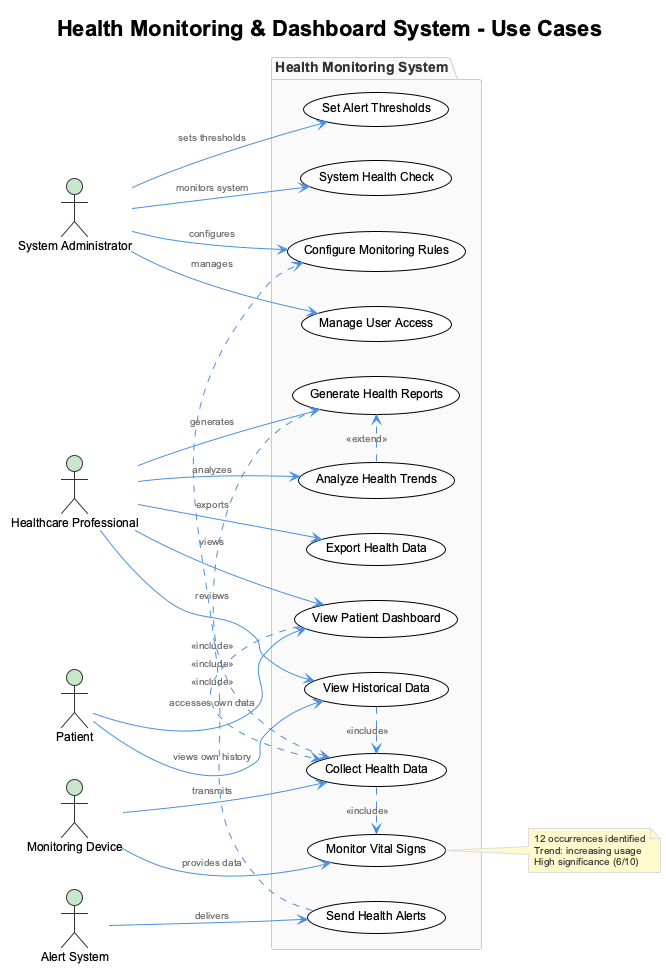

The diagram above was rendered by PlantUML. Its source (embedded in the PNG):
@startuml
!include /Users/q284340/Agentic/coding/docs/puml/_standard-style.puml

title Health Monitoring & Dashboard System - Use Cases

left to right direction

actor "System Administrator" as admin
actor "Healthcare Professional" as doctor
actor "Patient" as patient
actor "Monitoring Device" as device
actor "Alert System" as alerts

package "Health Monitoring System" {
    usecase "Monitor Vital Signs" as UC1
    usecase "Collect Health Data" as UC2
    usecase "Generate Health Reports" as UC3
    usecase "Configure Monitoring Rules" as UC4
    usecase "Send Health Alerts" as UC5
    usecase "View Patient Dashboard" as UC6
    usecase "Analyze Health Trends" as UC7
    usecase "Manage User Access" as UC8
    usecase "Export Health Data" as UC9
    usecase "Set Alert Thresholds" as UC10
    usecase "View Historical Data" as UC11
    usecase "System Health Check" as UC12
}

' Actor relationships
admin --> UC4 : configures
admin --> UC8 : manages
admin --> UC10 : sets thresholds
admin --> UC12 : monitors system

doctor --> UC3 : generates
doctor --> UC6 : views
doctor --> UC7 : analyzes
doctor --> UC9 : exports
doctor --> UC11 : reviews

patient --> UC6 : accesses own data
patient --> UC11 : views own history

device --> UC1 : provides data
device --> UC2 : transmits

alerts --> UC5 : delivers

' Use case relationships
UC2 .> UC1 : <<include>>
UC3 .> UC2 : <<include>>
UC5 .> UC4 : <<include>>
UC6 .> UC2 : <<include>>
UC7 .> UC3 : <<extend>>
UC11 .> UC2 : <<include>>

note right of UC1
12 occurrences identified
Trend: increasing usage
High significance (6/10)
end note

@enduml